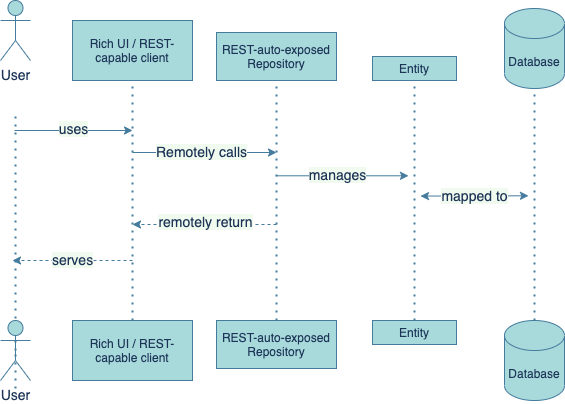

The diagram above was exported from draw.io. Its source (the exported page's mxGraphModel, read from the mxfile embedded in the PNG):
<mxGraphModel dx="1106" dy="743" grid="1" gridSize="12" guides="1" tooltips="1" connect="1" arrows="1" fold="1" page="1" pageScale="1" pageWidth="1169" pageHeight="826" background="#F1FAEE" math="0" shadow="0">
  <root>
    <mxCell id="0" />
    <mxCell id="1" parent="0" />
    <mxCell id="2" value="Rich UI / REST-capable client" style="whiteSpace=wrap;html=1;fillColor=#A8DADC;strokeColor=#457B9D;fontColor=#1D3557;" vertex="1" parent="1">
      <mxGeometry x="432" y="276" width="120" height="60" as="geometry" />
    </mxCell>
    <mxCell id="3" value="Rich UI / REST-capable client" style="whiteSpace=wrap;html=1;fillColor=#A8DADC;strokeColor=#457B9D;fontColor=#1D3557;" vertex="1" parent="1">
      <mxGeometry x="432" y="576" width="120" height="60" as="geometry" />
    </mxCell>
    <mxCell id="4" value="REST-auto-exposed&lt;br&gt;Repository" style="whiteSpace=wrap;html=1;fillColor=#A8DADC;strokeColor=#457B9D;fontColor=#1D3557;" vertex="1" parent="1">
      <mxGeometry x="576" y="288" width="120" height="48" as="geometry" />
    </mxCell>
    <mxCell id="5" value="Entity" style="whiteSpace=wrap;html=1;fillColor=#A8DADC;strokeColor=#457B9D;fontColor=#1D3557;" vertex="1" parent="1">
      <mxGeometry x="732" y="312" width="84" height="24" as="geometry" />
    </mxCell>
    <mxCell id="6" value="Entity" style="whiteSpace=wrap;html=1;fillColor=#A8DADC;strokeColor=#457B9D;fontColor=#1D3557;" vertex="1" parent="1">
      <mxGeometry x="732" y="576" width="84" height="24" as="geometry" />
    </mxCell>
    <mxCell id="7" value="REST-auto-exposed&lt;br&gt;Repository" style="whiteSpace=wrap;html=1;fillColor=#A8DADC;strokeColor=#457B9D;fontColor=#1D3557;" vertex="1" parent="1">
      <mxGeometry x="576" y="576" width="120" height="48" as="geometry" />
    </mxCell>
    <mxCell id="8" value="" style="endArrow=none;dashed=1;html=1;dashPattern=1 3;strokeWidth=2;entryX=0.5;entryY=1;entryDx=0;entryDy=0;exitX=0.5;exitY=0;exitDx=0;exitDy=0;strokeColor=#457B9D;fontColor=#1D3557;labelBackgroundColor=#F1FAEE;" edge="1" source="3" target="2" parent="1">
      <mxGeometry width="50" height="50" relative="1" as="geometry">
        <mxPoint x="660" y="590" as="sourcePoint" />
        <mxPoint x="710" y="540" as="targetPoint" />
      </mxGeometry>
    </mxCell>
    <mxCell id="9" value="" style="endArrow=none;dashed=1;html=1;dashPattern=1 3;strokeWidth=2;entryX=0.5;entryY=1;entryDx=0;entryDy=0;exitX=0.5;exitY=0;exitDx=0;exitDy=0;strokeColor=#457B9D;fontColor=#1D3557;labelBackgroundColor=#F1FAEE;" edge="1" source="7" target="4" parent="1">
      <mxGeometry width="50" height="50" relative="1" as="geometry">
        <mxPoint x="672" y="468" as="sourcePoint" />
        <mxPoint x="635" y="348" as="targetPoint" />
      </mxGeometry>
    </mxCell>
    <mxCell id="10" value="" style="endArrow=none;dashed=1;html=1;dashPattern=1 3;strokeWidth=2;entryX=0.5;entryY=1;entryDx=0;entryDy=0;exitX=0.5;exitY=0;exitDx=0;exitDy=0;strokeColor=#457B9D;fontColor=#1D3557;labelBackgroundColor=#F1FAEE;" edge="1" source="6" target="5" parent="1">
      <mxGeometry width="50" height="50" relative="1" as="geometry">
        <mxPoint x="528" y="552" as="sourcePoint" />
        <mxPoint x="528" y="360.0000000000002" as="targetPoint" />
      </mxGeometry>
    </mxCell>
    <mxCell id="11" value="" style="endArrow=none;dashed=1;html=1;dashPattern=1 3;strokeWidth=2;exitX=0.5;exitY=0.5;exitDx=0;exitDy=0;exitPerimeter=0;entryX=0.5;entryY=0.5;entryDx=0;entryDy=0;entryPerimeter=0;strokeColor=#457B9D;fontColor=#1D3557;labelBackgroundColor=#F1FAEE;" edge="1" source="24" parent="1">
      <mxGeometry width="50" height="50" relative="1" as="geometry">
        <mxPoint x="375" y="644" as="sourcePoint" />
        <mxPoint x="375" y="372.0000000000002" as="targetPoint" />
      </mxGeometry>
    </mxCell>
    <mxCell id="12" value="&lt;font style=&quot;font-size: 14px&quot;&gt;User&lt;/font&gt;" style="shape=umlActor;verticalLabelPosition=bottom;verticalAlign=top;html=1;outlineConnect=0;fillColor=#A8DADC;strokeColor=#457B9D;fontColor=#1D3557;" vertex="1" parent="1">
      <mxGeometry x="360" y="256" width="30" height="60" as="geometry" />
    </mxCell>
    <mxCell id="13" value="" style="endArrow=classic;html=1;strokeColor=#457B9D;fontColor=#1D3557;labelBackgroundColor=#F1FAEE;" edge="1" parent="1">
      <mxGeometry width="50" height="50" relative="1" as="geometry">
        <mxPoint x="374" y="386" as="sourcePoint" />
        <mxPoint x="492" y="386" as="targetPoint" />
      </mxGeometry>
    </mxCell>
    <mxCell id="14" value="uses" style="edgeLabel;html=1;align=center;verticalAlign=middle;resizable=0;points=[];fontSize=14;fontColor=#1D3557;labelBackgroundColor=#F1FAEE;" vertex="1" connectable="0" parent="13">
      <mxGeometry x="0.2155" y="3" relative="1" as="geometry">
        <mxPoint x="-13.43" as="offset" />
      </mxGeometry>
    </mxCell>
    <mxCell id="15" value="" style="endArrow=classic;html=1;strokeColor=#457B9D;fontColor=#1D3557;labelBackgroundColor=#F1FAEE;" edge="1" parent="1">
      <mxGeometry width="50" height="50" relative="1" as="geometry">
        <mxPoint x="492" y="407.9999999999998" as="sourcePoint" />
        <mxPoint x="636" y="408" as="targetPoint" />
      </mxGeometry>
    </mxCell>
    <mxCell id="16" value="Remotely calls" style="edgeLabel;html=1;align=center;verticalAlign=middle;resizable=0;points=[];fontSize=14;fontColor=#1D3557;labelBackgroundColor=#F1FAEE;" vertex="1" connectable="0" parent="15">
      <mxGeometry x="-0.0357" y="1" relative="1" as="geometry">
        <mxPoint x="-1" as="offset" />
      </mxGeometry>
    </mxCell>
    <mxCell id="17" value="" style="endArrow=classic;html=1;strokeColor=#457B9D;fontColor=#1D3557;labelBackgroundColor=#F1FAEE;" edge="1" parent="1">
      <mxGeometry width="50" height="50" relative="1" as="geometry">
        <mxPoint x="636" y="431.28999999999996" as="sourcePoint" />
        <mxPoint x="768" y="431.28999999999996" as="targetPoint" />
      </mxGeometry>
    </mxCell>
    <mxCell id="18" value="manages" style="edgeLabel;html=1;align=center;verticalAlign=middle;resizable=0;points=[];fontSize=14;fontColor=#1D3557;labelBackgroundColor=#F1FAEE;" vertex="1" connectable="0" parent="17">
      <mxGeometry x="-0.0519" y="-2" relative="1" as="geometry">
        <mxPoint x="-2.86" y="-4.29" as="offset" />
      </mxGeometry>
    </mxCell>
    <mxCell id="19" value="" style="endArrow=classic;html=1;startArrow=classic;startFill=1;endFill=1;strokeColor=#457B9D;fontColor=#1D3557;labelBackgroundColor=#F1FAEE;" edge="1" parent="1">
      <mxGeometry x="852" y="276.29" width="50" height="50" as="geometry">
        <mxPoint x="779.9999999999998" y="451.5799999999999" as="sourcePoint" />
        <mxPoint x="888" y="451.28999999999996" as="targetPoint" />
      </mxGeometry>
    </mxCell>
    <mxCell id="20" value="mapped to" style="edgeLabel;html=1;align=center;verticalAlign=middle;resizable=0;points=[];fontSize=14;fontColor=#1D3557;labelBackgroundColor=#F1FAEE;" vertex="1" connectable="0" parent="19">
      <mxGeometry relative="1" as="geometry">
        <mxPoint x="-0.29000000000000004" y="-1" as="offset" />
      </mxGeometry>
    </mxCell>
    <mxCell id="21" value="Database" style="shape=cylinder3;whiteSpace=wrap;html=1;boundedLbl=1;backgroundOutline=1;size=15;container=0;fillColor=#A8DADC;strokeColor=#457B9D;fontColor=#1D3557;" vertex="1" parent="1">
      <mxGeometry x="864" y="576" width="60" height="80" as="geometry" />
    </mxCell>
    <mxCell id="22" value="Database" style="shape=cylinder3;whiteSpace=wrap;html=1;boundedLbl=1;backgroundOutline=1;size=15;container=0;fillColor=#A8DADC;strokeColor=#457B9D;fontColor=#1D3557;" vertex="1" parent="1">
      <mxGeometry x="864" y="264" width="60" height="80" as="geometry" />
    </mxCell>
    <mxCell id="23" value="" style="endArrow=none;dashed=1;html=1;dashPattern=1 3;strokeWidth=2;entryX=0.5;entryY=1;entryDx=0;entryDy=0;exitX=0.5;exitY=0;exitDx=0;exitDy=0;entryPerimeter=0;exitPerimeter=0;strokeColor=#457B9D;fontColor=#1D3557;labelBackgroundColor=#F1FAEE;" edge="1" source="21" target="22" parent="1">
      <mxGeometry x="864" y="264" width="50" height="50" as="geometry">
        <mxPoint x="798.0000000000002" y="548" as="sourcePoint" />
        <mxPoint x="798.0000000000002" y="355.9999999999998" as="targetPoint" />
      </mxGeometry>
    </mxCell>
    <mxCell id="24" value="&lt;font style=&quot;font-size: 14px&quot;&gt;User&lt;/font&gt;" style="shape=umlActor;verticalLabelPosition=bottom;verticalAlign=top;html=1;outlineConnect=0;fillColor=#A8DADC;strokeColor=#457B9D;fontColor=#1D3557;" vertex="1" parent="1">
      <mxGeometry x="360" y="576" width="30" height="60" as="geometry" />
    </mxCell>
    <mxCell id="25" value="" style="endArrow=none;dashed=1;html=1;dashPattern=1 3;strokeWidth=2;exitX=0.5;exitY=0.5;exitDx=0;exitDy=0;exitPerimeter=0;entryX=0.5;entryY=0.5;entryDx=0;entryDy=0;entryPerimeter=0;strokeColor=#457B9D;fontColor=#1D3557;labelBackgroundColor=#F1FAEE;" edge="1" target="24" parent="1">
      <mxGeometry width="50" height="50" relative="1" as="geometry">
        <mxPoint x="375" y="644" as="sourcePoint" />
        <mxPoint x="375" y="372.0000000000002" as="targetPoint" />
      </mxGeometry>
    </mxCell>
    <mxCell id="26" value="" style="endArrow=classic;html=1;dashed=1;strokeColor=#457B9D;fontColor=#1D3557;labelBackgroundColor=#F1FAEE;" edge="1" parent="1">
      <mxGeometry width="50" height="50" relative="1" as="geometry">
        <mxPoint x="636" y="480" as="sourcePoint" />
        <mxPoint x="492" y="480" as="targetPoint" />
      </mxGeometry>
    </mxCell>
    <mxCell id="27" value="remotely return" style="edgeLabel;html=1;align=center;verticalAlign=middle;resizable=0;points=[];fontSize=14;fontColor=#1D3557;labelBackgroundColor=#F1FAEE;" vertex="1" connectable="0" parent="26">
      <mxGeometry x="0.1151" y="-4" relative="1" as="geometry">
        <mxPoint x="8" as="offset" />
      </mxGeometry>
    </mxCell>
    <mxCell id="28" value="" style="endArrow=classic;html=1;dashed=1;strokeColor=#457B9D;fontColor=#1D3557;labelBackgroundColor=#F1FAEE;" edge="1" parent="1">
      <mxGeometry width="50" height="50" relative="1" as="geometry">
        <mxPoint x="492" y="516" as="sourcePoint" />
        <mxPoint x="372" y="516" as="targetPoint" />
      </mxGeometry>
    </mxCell>
    <mxCell id="29" value="serves" style="edgeLabel;html=1;align=center;verticalAlign=middle;resizable=0;points=[];fontSize=14;fontColor=#1D3557;labelBackgroundColor=#F1FAEE;" vertex="1" connectable="0" parent="28">
      <mxGeometry x="0.2714" y="-2" relative="1" as="geometry">
        <mxPoint x="15.71" as="offset" />
      </mxGeometry>
    </mxCell>
  </root>
</mxGraphModel>